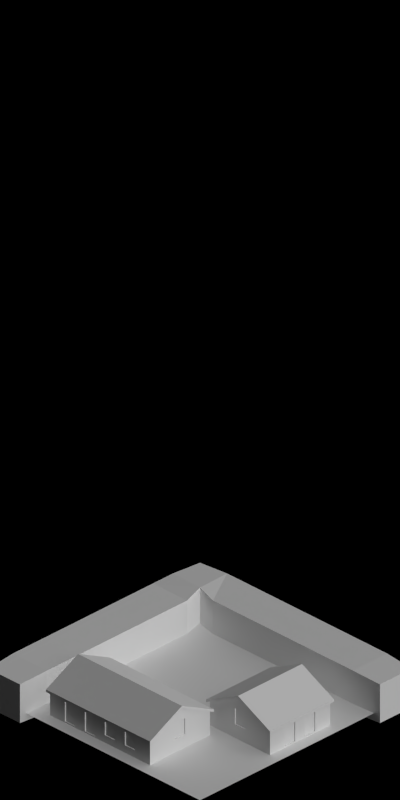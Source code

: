 # Source: 1497-1500.blend  (saved by Blender 2.63.0; exported with 4.5.12 LTS)
import bpy
from mathutils import Matrix  # noqa: F401  (used for matrix-valued properties, if any)

bpy.ops.wm.read_factory_settings(use_empty=True)
scene = bpy.context.scene
scene.name = 'Scene'

# ---- collections
col_collection_1 = bpy.data.collections.new('Collection 1'); scene.collection.children.link(col_collection_1)

# ---- materials (node trees are filled in below, after node groups)
mat_concrete_normalpaving = bpy.data.materials.new('Concrete_NormalPaving')
mat_brickwall_beige = bpy.data.materials.new('BrickWall_Beige')
mat_paint_white = bpy.data.materials.new('Paint_White')
mat_glass_opaque = bpy.data.materials.new('Glass_Opaque')
mat_shadeless_black = bpy.data.materials.new('Shadeless_Black')
mat_grass_temperate = bpy.data.materials.new('Grass_Temperate')
mat_roof_blackfelt = bpy.data.materials.new('Roof_BlackFelt')
mat_special_shadowonlybackground = bpy.data.materials.new('Special_ShadowOnlyBackground')
mat_volume_plantgreen = bpy.data.materials.new('Volume_PlantGreen')

# ---- material node trees

# ---- world
world_world = bpy.data.worlds.new('World'); scene.world = world_world
world_world.color = (0.0, 0.0, 0.0)
world_world.use_sun_shadow = False
world_world.sun_shadow_jitter_overblur = 0.0
world_world.cycles.sampling_method = 'MANUAL'
world_world.cycles.sample_map_resolution = 256
world_world.light_settings.ao_factor = 0.5

# ---- cameras
cam_camera = bpy.data.cameras.new('Camera')
cam_camera.type = 'ORTHO'
cam_camera.clip_start = 0.001
cam_camera.clip_end = 100.0
cam_camera.lens = 35.0
cam_camera.sensor_width = 32.0
cam_camera.sensor_height = 18.0
cam_camera.ortho_scale = 5.656
cam_camera.dof.focus_distance = 0.0
cam_camera.dof.aperture_fstop = 128.0

# ---- lights
light_lamp_004 = bpy.data.lights.new('Lamp.004', 'SUN')
light_lamp_004.transmission_factor = 0.0
light_lamp_004.cutoff_distance = 30.0
light_lamp_004.angle = 1.571
light_lamp_004.energy = 1.0
light_lamp_004.shadow_buffer_clip_start = 1.001
light_lamp_004.shadow_soft_size = 1.0
light_lamp_004.shadow_cascade_max_distance = 1000.0
light_lamp_004.cycles.use_multiple_importance_sampling = False
light_lamp_003 = bpy.data.lights.new('Lamp.003', 'SUN')
light_lamp_003.transmission_factor = 0.0
light_lamp_003.cutoff_distance = 30.0
light_lamp_003.use_shadow = False
light_lamp_003.angle = 1.571
light_lamp_003.energy = 1.0
light_lamp_003.shadow_buffer_clip_start = 1.001
light_lamp_003.shadow_soft_size = 1.0
light_lamp_003.shadow_cascade_max_distance = 1000.0
light_lamp_003.cycles.use_multiple_importance_sampling = False

# ---- meshes
me_plane_006 = bpy.data.meshes.new('Plane.006')
me_plane_006.from_pydata([(0.27, -0.17, 0.01), (-0.27, -0.17, 0.01), (0.27, 0.37, 0.01), (-0.27, 0.37, 0.01), (0.27, -0.17, -0.02), (-0.27, -0.17, -0.02), (0.27, 0.37, -0.02), (-0.27, 0.37, -0.02)], [], [(2, 0, 1, 3), (6, 7, 5, 4), (2, 3, 7, 6), (3, 1, 5, 7), (0, 2, 6, 4), (4, 5, 1, 0)])
me_plane_006.materials.append(mat_concrete_normalpaving)
me_plane_006.use_remesh_preserve_volume = False
me_plane_006.use_remesh_preserve_attributes = False
me_plane_006.use_mirror_vertex_groups = False
me_plane_006.update()
me_plane_002 = bpy.data.meshes.new('Plane.002')
me_plane_002.from_pydata([(0.2, -0.03, 0.0), (-1.51e-08, -0.03, 0.0), (0.2, -0.03, 0.2), (-1.51e-08, -0.03, 0.2), (0.024, -0.03, 0.0), (0.024, -0.03, 0.2), (0.024, 0.0, 0.2), (0.176, -1.49e-08, 0.2), (0.2, -1.49e-08, 0.0), (-1.51e-08, -1.49e-08, 0.0), (0.2, -1.49e-08, 0.2), (-1.51e-08, -1.49e-08, 0.2), (0.024, -1.49e-08, 0.0), (0.176, -1.49e-08, 0.0), (0.176, -0.03, 0.2), (0.176, -0.03, 0.0), (0.04, -1.49e-08, 0.0), (0.04, -0.03, 0.0), (0.04, -0.03, 0.2), (0.04, -1.49e-08, 0.2), (0.16, -0.03, 0.2), (0.16, -0.03, 0.0), (0.16, -1.49e-08, 0.0), (0.16, -1.49e-08, 0.2), (0.04, -0.03, 0.18), (0.04, -1.49e-08, 0.18), (0.16, -1.49e-08, 0.18), (0.16, -0.03, 0.18), (0.2, -0.03, 0.18), (-1.51e-08, -0.03, 0.18), (0.024, -0.03, 0.18), (0.2, -1.49e-08, 0.18), (-1.51e-08, -1.49e-08, 0.18), (0.176, -0.03, 0.18), (0.024, -1.49e-08, 0.18), (0.176, -1.49e-08, 0.18), (0.152, -1.49e-08, 0.17), (0.048, -1.49e-08, 0.01), (0.048, -1.49e-08, 0.17), (0.152, -1.49e-08, 0.01), (0.152, -0.01, 0.17), (0.048, -0.01, 0.17), (0.152, -0.01, 0.01), (0.048, -0.01, 0.01)], [], [(12, 4, 1, 9), (31, 28, 0, 8), (32, 29, 3, 11), (33, 28, 2, 14), (16, 17, 4, 12), (29, 30, 5, 3), (27, 33, 14, 20), (8, 0, 15, 13), (26, 35, 13, 22), (10, 7, 14, 2), (22, 21, 17, 16), (30, 24, 18, 5), (34, 25, 16, 12), (23, 19, 18, 20), (7, 23, 20, 14), (24, 27, 20, 18), (9, 1, 29, 32), (21, 15, 33, 27), (13, 15, 21, 22), (1, 4, 30, 29), (10, 2, 28, 31), (15, 0, 28, 33), (23, 7, 35, 26), (4, 17, 24, 30), (17, 21, 27, 24), (19, 23, 26, 25), (41, 40, 42, 43), (6, 11, 3, 5), (35, 31, 8, 13), (32, 34, 12, 9), (19, 6, 5, 18), (36, 38, 25, 26), (7, 10, 31, 35), (11, 6, 34, 32), (6, 19, 25, 34), (22, 16, 37, 39), (26, 22, 39, 36), (38, 37, 16, 25), (40, 41, 38, 36), (39, 37, 43, 42), (41, 43, 37, 38), (36, 39, 42, 40)])
me_plane_002.polygons.foreach_set('material_index', [0, 0, 0, 0, 0, 0, 0, 0, 0, 0, 1, 0, 0, 0, 0, 0, 0, 0, 0, 0, 0, 0, 0, 0, 1, 0, 1, 0, 0, 0, 0, 1, 0, 0, 0, 1, 1, 1, 1, 1, 1, 1])
me_plane_002.materials.append(mat_brickwall_beige)
me_plane_002.materials.append(mat_paint_white)
me_plane_002.use_remesh_preserve_volume = False
me_plane_002.use_remesh_preserve_attributes = False
me_plane_002.use_mirror_vertex_groups = False
me_plane_002.update()
me_plane_009 = bpy.data.meshes.new('Plane.009')
me_plane_009.from_pydata([(0.2, -0.03, 0.0), (-1.51e-08, -0.03, 0.0), (0.2, -0.03, 0.2), (-1.51e-08, -0.03, 0.2), (0.024, -0.03, 0.0), (0.024, -0.03, 0.2), (0.024, 0.0, 0.2), (0.176, -1.49e-08, 0.2), (0.2, -1.49e-08, 0.0), (-1.51e-08, -1.49e-08, 0.0), (0.2, -1.49e-08, 0.2), (-1.51e-08, -1.49e-08, 0.2), (0.024, -1.49e-08, 0.0), (0.176, -1.49e-08, 0.0), (0.176, -0.03, 0.2), (0.176, -0.03, 0.0), (0.04, -1.49e-08, 0.0), (0.04, -0.03, 0.0), (0.04, -0.03, 0.2), (0.04, -1.49e-08, 0.2), (0.16, -0.03, 0.2), (0.16, -0.03, 0.0), (0.16, -1.49e-08, 0.0), (0.16, -1.49e-08, 0.2), (0.04, -0.03, 0.18), (0.04, -1.49e-08, 0.18), (0.16, -1.49e-08, 0.18), (0.16, -0.03, 0.18), (0.2, -0.03, 0.18), (-1.51e-08, -0.03, 0.18), (0.024, -0.03, 0.18), (0.2, -1.49e-08, 0.18), (-1.51e-08, -1.49e-08, 0.18), (0.176, -0.03, 0.18), (0.024, -1.49e-08, 0.18), (0.176, -1.49e-08, 0.18), (0.152, -1.49e-08, 0.17), (0.048, -1.49e-08, 0.01), (0.048, -1.49e-08, 0.17), (0.152, -1.49e-08, 0.01), (0.152, -0.01, 0.17), (0.048, -0.01, 0.17), (0.152, -0.01, 0.01), (0.048, -0.01, 0.01)], [], [(12, 4, 1, 9), (31, 28, 0, 8), (32, 29, 3, 11), (33, 28, 2, 14), (16, 17, 4, 12), (29, 30, 5, 3), (27, 33, 14, 20), (8, 0, 15, 13), (26, 35, 13, 22), (10, 7, 14, 2), (22, 21, 17, 16), (30, 24, 18, 5), (34, 25, 16, 12), (23, 19, 18, 20), (7, 23, 20, 14), (24, 27, 20, 18), (9, 1, 29, 32), (21, 15, 33, 27), (13, 15, 21, 22), (1, 4, 30, 29), (10, 2, 28, 31), (15, 0, 28, 33), (23, 7, 35, 26), (4, 17, 24, 30), (17, 21, 27, 24), (19, 23, 26, 25), (41, 40, 42, 43), (6, 11, 3, 5), (35, 31, 8, 13), (32, 34, 12, 9), (19, 6, 5, 18), (36, 38, 25, 26), (7, 10, 31, 35), (11, 6, 34, 32), (6, 19, 25, 34), (22, 16, 37, 39), (26, 22, 39, 36), (38, 37, 16, 25), (40, 41, 38, 36), (39, 37, 43, 42), (41, 43, 37, 38), (36, 39, 42, 40)])
me_plane_009.polygons.foreach_set('material_index', [0, 0, 0, 0, 0, 0, 0, 0, 0, 0, 1, 0, 0, 0, 0, 0, 0, 0, 0, 0, 0, 0, 0, 0, 1, 0, 1, 0, 0, 0, 0, 1, 0, 0, 0, 1, 1, 1, 1, 1, 1, 1])
me_plane_009.materials.append(mat_brickwall_beige)
me_plane_009.materials.append(mat_paint_white)
me_plane_009.use_remesh_preserve_volume = False
me_plane_009.use_remesh_preserve_attributes = False
me_plane_009.use_mirror_vertex_groups = False
me_plane_009.update()
me_plane_016 = bpy.data.meshes.new('Plane.016')
me_plane_016.from_pydata([(9.921e-11, 2.235e-08, 0.0), (9.921e-11, 2.235e-08, 0.1999), (0.1, 7.451e-09, 0.0), (0.1, 0.0, 0.1999), (1.5e-08, 0.1, 0.0), (1.5e-08, 0.1, 0.25), (0.03, 0.03, 0.215), (0.1, 0.03, 0.0), (0.1, 0.03, 0.215), (3.824e-09, 0.03, 0.0), (3.824e-09, 0.03, 0.215), (0.03, 0.1, 0.25), (0.03, 0.1, 0.0), (0.03, 1.49e-08, 0.1999), (0.03, 2.235e-08, 0.0), (0.03, 0.03, 0.0)], [], [(13, 14, 2, 3), (10, 9, 0, 1), (15, 9, 4, 12), (3, 2, 7, 8), (5, 4, 9, 10), (14, 0, 9, 15), (1, 0, 14, 13), (5, 11, 12, 4), (2, 14, 15, 7), (8, 6, 13, 3), (11, 5, 10, 6), (8, 7, 15, 6), (6, 10, 1, 13), (11, 6, 15, 12)])
me_plane_016.materials.append(mat_brickwall_beige)
me_plane_016.use_remesh_preserve_volume = False
me_plane_016.use_remesh_preserve_attributes = False
me_plane_016.use_mirror_vertex_groups = False
me_plane_016.update()
me_plane_013 = bpy.data.meshes.new('Plane.013')
me_plane_013.from_pydata([(0.0, 0.0, 0.0), (1.355e-09, 1.023e-16, 0.1999), (0.1, 0.0, 0.0), (0.1, 7.55e-09, 0.1999), (0.0, -0.1, 0.0), (0.0, -0.1, 0.25), (0.03, -0.03, 0.215), (0.1, -0.03, 0.0), (0.1, -0.03, 0.215), (0.0, -0.03, 0.0), (0.0, -0.03, 0.215), (0.03, -0.1, 0.25), (0.03, -0.1, 0.0), (0.03, 2.265e-09, 0.1999), (0.03, 0.0, 0.0), (0.03, -0.03, 0.0)], [], [(13, 14, 2, 3), (10, 9, 0, 1), (15, 9, 4, 12), (3, 2, 7, 8), (5, 4, 9, 10), (14, 0, 9, 15), (1, 0, 14, 13), (5, 11, 12, 4), (2, 14, 15, 7), (8, 6, 13, 3), (11, 5, 10, 6), (8, 7, 15, 6), (6, 10, 1, 13), (11, 6, 15, 12)])
me_plane_013.materials.append(mat_brickwall_beige)
me_plane_013.use_remesh_preserve_volume = False
me_plane_013.use_remesh_preserve_attributes = False
me_plane_013.use_mirror_vertex_groups = False
me_plane_013.update()
me_plane_008 = bpy.data.meshes.new('Plane.008')
me_plane_008.from_pydata([(0.2, -0.03, 0.0), (2.98e-09, 0.0, 0.0), (2.98e-09, -0.03, 0.0), (0.2, -0.03, 0.2), (2.98e-09, 0.0, 0.2), (2.98e-09, -0.03, 0.2), (0.024, -0.03, 0.0), (0.024, -0.03, 0.2), (0.024, 0.0, 0.2), (0.176, 0.0, 0.2), (0.2, 0.0, 0.0), (0.2, 0.0, 0.2), (0.024, 0.0, 0.0), (0.176, 0.0, 0.0), (0.176, -0.03, 0.2), (0.176, -0.03, 0.0), (0.16, 0.0, 0.0), (0.16, -0.03, 0.0), (0.16, -0.03, 0.2), (0.16, 0.0, 0.2), (0.04, 0.0, 0.2), (0.04, -0.03, 0.2), (0.04, -0.03, 0.0), (0.04, 0.0, 0.0), (0.2, -0.03, 0.18), (0.2, 0.0, 0.18), (2.98e-09, -0.03, 0.18), (2.98e-09, 0.0, 0.18), (0.024, -0.03, 0.18), (0.024, 0.0, 0.18), (0.176, 0.0, 0.18), (0.176, -0.03, 0.18), (0.16, -0.03, 0.18), (0.16, 0.0, 0.18), (0.04, 0.0, 0.18), (0.04, -0.03, 0.18), (0.2, -0.03, 0.05), (2.98e-09, 0.0, 0.05), (0.024, 0.0, 0.05), (0.176, 0.0, 0.05), (0.16, 0.0, 0.05), (0.04, 0.0, 0.05), (0.2, 0.0, 0.05), (2.98e-09, -0.03, 0.05), (0.024, -0.03, 0.05), (0.176, -0.03, 0.05), (0.16, -0.03, 0.05), (0.04, -0.03, 0.05), (0.152, -4.098e-08, 0.17), (0.048, -4.098e-08, 0.17), (0.152, -4.098e-08, 0.06), (0.048, -4.098e-08, 0.06), (0.152, -0.01, 0.17), (0.048, -0.01, 0.17), (0.152, -0.01, 0.06), (0.048, -0.01, 0.06)], [], [(31, 24, 3, 14), (23, 22, 6, 12), (26, 28, 7, 5), (32, 31, 14, 18), (10, 0, 15, 13), (40, 39, 13, 16), (11, 9, 14, 3), (13, 15, 17, 16), (35, 32, 18, 21), (41, 40, 16, 23), (9, 19, 18, 14), (16, 17, 22, 23), (19, 20, 21, 18), (28, 35, 21, 7), (45, 36, 24, 31), (43, 44, 28, 26), (4, 8, 29, 27), (46, 45, 31, 32), (47, 46, 32, 35), (20, 19, 33, 34), (44, 47, 35, 28), (27, 29, 38, 37), (50, 48, 33, 40), (15, 0, 36, 45), (2, 6, 44, 43), (17, 15, 45, 46), (22, 17, 46, 47), (6, 22, 47, 44), (50, 51, 55, 54), (48, 49, 34, 33), (41, 34, 49, 51), (40, 41, 51, 50), (53, 52, 54, 55), (52, 53, 49, 48), (54, 52, 48, 50), (51, 49, 53, 55), (12, 6, 2, 1), (8, 4, 5, 7), (42, 36, 0, 10), (27, 26, 5, 4), (39, 42, 10, 13), (37, 38, 12, 1), (20, 8, 7, 21), (38, 41, 23, 12), (11, 3, 24, 25), (37, 43, 26, 27), (9, 11, 25, 30), (19, 9, 30, 33), (8, 20, 34, 29), (25, 24, 36, 42), (30, 25, 42, 39), (33, 30, 39, 40), (29, 34, 41, 38), (1, 2, 43, 37)])
me_plane_008.polygons.foreach_set('material_index', [0, 0, 0, 0, 0, 0, 0, 0, 0, 0, 0, 0, 0, 0, 0, 0, 0, 0, 1, 0, 0, 0, 1, 0, 0, 0, 0, 0, 1, 1, 1, 1, 2, 1, 1, 1, 0, 0, 0, 0, 0, 0, 0, 0, 0, 0, 0, 0, 0, 0, 0, 0, 0, 0])
me_plane_008.materials.append(mat_brickwall_beige)
me_plane_008.materials.append(mat_paint_white)
me_plane_008.materials.append(mat_glass_opaque)
me_plane_008.use_remesh_preserve_volume = False
me_plane_008.use_remesh_preserve_attributes = False
me_plane_008.use_mirror_vertex_groups = False
me_plane_008.update()
me_plane = bpy.data.meshes.new('Plane')
me_plane.from_pydata([(0.27, -0.57, 0.01), (-0.27, -0.57, 0.01), (0.27, 0.37, 0.01), (-0.27, 0.37, 0.01), (0.27, -0.57, -0.02), (-0.27, -0.57, -0.02), (0.27, 0.37, -0.02), (-0.27, 0.37, -0.02)], [], [(2, 0, 1, 3), (6, 7, 5, 4), (2, 3, 7, 6), (3, 1, 5, 7), (0, 2, 6, 4), (4, 5, 1, 0)])
me_plane.materials.append(mat_concrete_normalpaving)
me_plane.use_remesh_preserve_volume = False
me_plane.use_remesh_preserve_attributes = False
me_plane.use_mirror_vertex_groups = False
me_plane.update()
me_plane_015 = bpy.data.meshes.new('Plane.015')
me_plane_015.from_pydata([(1.0, -1.0, 0.0), (0.87, -1.0, 0.0), (0.87, 1.0, 0.0), (0.87, 0.87, 0.0), (-1.0, 1.0, 0.0), (-0.37, -0.57, 0.0), (1.0, -0.57, 0.0), (-1.0, -1.0, 0.0), (1.0, 1.0, 0.0), (0.17, -0.57, 0.0), (0.87, 0.33, 0.0), (0.17, 0.33, 0.0), (0.17, -1.0, 0.0), (0.17, 1.0, 0.0), (0.17, 0.87, 0.0), (-1.0, 0.33, 0.0), (-0.37, 0.33, 0.0), (1.0, 0.33, 0.0), (-1.0, 0.87, 0.0), (1.0, 0.87, 0.0), (-0.37, 0.87, 0.0), (-1.0, -0.57, 0.0), (-0.37, 1.0, 0.0), (-0.37, -1.0, 0.0), (0.33, 0.33, 0.0), (0.33, 0.87, 0.0), (0.33, 1.0, 0.0), (0.33, -1.0, 0.0), (0.33, -0.57, 0.0), (0.87, -0.57, 0.0), (0.87, 0.37, 0.0), (0.33, 0.37, 0.0), (1.0, 0.37, 0.0), (-0.37, 0.37, 0.0), (0.17, 0.37, 0.0), (-1.0, 0.37, 0.0)], [], [(20, 22, 4, 18), (14, 13, 22, 20), (33, 20, 18, 35), (34, 14, 20, 33), (29, 10, 24, 28), (25, 26, 13, 14), (31, 25, 14, 34), (5, 16, 15, 21), (9, 11, 16, 5), (28, 24, 11, 9), (32, 19, 3, 30), (1, 29, 28, 27), (12, 9, 5, 23), (3, 2, 26, 25), (30, 3, 25, 31), (6, 17, 10, 29), (23, 5, 21, 7), (19, 8, 2, 3), (0, 6, 29, 1), (27, 28, 9, 12), (24, 31, 34, 11), (10, 30, 31, 24), (11, 34, 33, 16), (16, 33, 35, 15), (17, 32, 30, 10)])
me_plane_015.polygons.foreach_set('material_index', [2, 2, 2, 1, 1, 2, 2, 2, 2, 2, 2, 2, 2, 2, 2, 0, 2, 2, 2, 2, 2, 1, 1, 2, 0])
me_plane_015.materials.append(mat_concrete_normalpaving)
me_plane_015.materials.append(mat_shadeless_black)
me_plane_015.materials.append(mat_grass_temperate)
me_plane_015.use_remesh_preserve_volume = False
me_plane_015.use_remesh_preserve_attributes = False
me_plane_015.use_mirror_vertex_groups = False
me_plane_015.update()
me_plane_005 = bpy.data.meshes.new('Plane.005')
me_plane_005.from_pydata([(0.4, -0.03, 0.0), (7.451e-09, 1.776e-15, 0.0), (7.451e-09, -0.03, 0.0), (0.4, -0.03, 0.25), (7.451e-09, 1.776e-15, 0.25), (7.451e-09, -0.03, 0.25), (0.124, -0.03, 0.0), (0.12, -0.03, 0.31), (0.12, 1.812e-08, 0.31), (0.28, 4.228e-08, 0.31), (0.4, 3.02e-08, 0.0), (0.4, 3.02e-08, 0.25), (0.124, 1.51e-08, 0.0), (0.276, 1.51e-08, 0.0), (0.28, -0.03, 0.31), (0.276, -0.03, 0.0), (0.26, 1.51e-08, 0.0), (0.26, -0.03, 0.0), (0.26, -0.03, 0.32), (0.26, 1.51e-08, 0.32), (0.14, 1.51e-08, 0.32), (0.14, -0.03, 0.32), (0.14, -0.03, 0.0), (0.14, 1.51e-08, 0.0), (0.4, -0.03, 0.18), (0.4, 3.02e-08, 0.18), (7.451e-09, -0.03, 0.18), (7.451e-09, 1.776e-15, 0.18), (0.124, -0.03, 0.25), (0.124, 1.51e-08, 0.25), (0.276, 1.51e-08, 0.25), (0.276, -0.03, 0.25), (0.26, -0.03, 0.25), (0.26, 1.51e-08, 0.25), (0.14, 1.51e-08, 0.25), (0.14, -0.03, 0.25), (0.4, -0.03, 0.1), (7.451e-09, 1.776e-15, 0.1), (0.124, 1.51e-08, 0.1), (0.276, 1.51e-08, 0.1), (0.26, 1.51e-08, 0.1), (0.14, 1.51e-08, 0.1), (0.4, 3.02e-08, 0.1), (7.451e-09, -0.03, 0.1), (0.124, -0.03, 0.1), (0.276, -0.03, 0.1), (0.26, -0.03, 0.1), (0.14, -0.03, 0.1), (0.252, -2.588e-08, 0.24), (0.148, -2.588e-08, 0.24), (0.252, -2.588e-08, 0.11), (0.148, -2.588e-08, 0.11), (0.252, -0.01, 0.24), (0.148, -0.01, 0.24), (0.252, -0.01, 0.11), (0.148, -0.01, 0.11), (0.2, 1.51e-08, 0.35), (0.2, -0.03, 0.0), (0.2, 1.51e-08, 0.0), (0.2, -0.03, 0.35), (0.2, -0.03, 0.25), (0.2, 1.51e-08, 0.25), (0.2, 1.51e-08, 0.1), (0.2, -0.03, 0.1), (0.2, -2.588e-08, 0.24), (0.2, -2.588e-08, 0.11), (0.2, -0.01, 0.24), (0.2, -0.01, 0.11)], [], [(31, 24, 3, 14), (23, 22, 6, 12), (26, 28, 7, 5), (32, 31, 14, 18), (10, 0, 15, 13), (40, 39, 13, 16), (11, 9, 14, 3), (13, 15, 17, 16), (60, 32, 18, 59), (62, 40, 16, 58), (9, 19, 18, 14), (58, 57, 22, 23), (56, 20, 21, 59), (28, 35, 21, 7), (45, 36, 24, 31), (43, 44, 28, 26), (4, 8, 29, 27), (46, 45, 31, 32), (63, 46, 32, 60), (56, 19, 33, 61), (44, 47, 35, 28), (27, 29, 38, 37), (50, 48, 33, 40), (15, 0, 36, 45), (2, 6, 44, 43), (17, 15, 45, 46), (57, 17, 46, 63), (6, 22, 47, 44), (65, 51, 55, 67), (64, 49, 34, 61), (41, 34, 49, 51), (62, 41, 51, 65), (66, 52, 54, 67), (66, 53, 49, 64), (54, 52, 48, 50), (51, 49, 53, 55), (12, 6, 2, 1), (8, 4, 5, 7), (42, 36, 0, 10), (27, 26, 5, 4), (39, 42, 10, 13), (37, 38, 12, 1), (20, 8, 7, 21), (38, 41, 23, 12), (11, 3, 24, 25), (37, 43, 26, 27), (9, 11, 25, 30), (19, 9, 30, 33), (8, 20, 34, 29), (25, 24, 36, 42), (30, 25, 42, 39), (33, 30, 39, 40), (29, 34, 41, 38), (1, 2, 43, 37), (35, 60, 59, 21), (41, 62, 58, 23), (16, 17, 57, 58), (19, 56, 59, 18), (47, 63, 60, 35), (20, 56, 61, 34), (22, 57, 63, 47), (50, 65, 67, 54), (48, 64, 61, 33), (40, 62, 65, 50), (53, 66, 67, 55), (52, 66, 64, 48)])
me_plane_005.polygons.foreach_set('material_index', [0, 0, 0, 0, 0, 0, 0, 0, 0, 0, 0, 0, 0, 0, 0, 0, 0, 0, 1, 0, 0, 0, 1, 0, 0, 0, 0, 0, 1, 1, 1, 1, 2, 1, 1, 1, 0, 0, 0, 0, 0, 0, 0, 0, 0, 0, 0, 0, 0, 0, 0, 0, 0, 0, 0, 0, 0, 0, 1, 0, 0, 1, 1, 1, 2, 1])
me_plane_005.materials.append(mat_brickwall_beige)
me_plane_005.materials.append(mat_paint_white)
me_plane_005.materials.append(mat_glass_opaque)
me_plane_005.use_remesh_preserve_volume = False
me_plane_005.use_remesh_preserve_attributes = False
me_plane_005.use_mirror_vertex_groups = False
me_plane_005.update()
me_plane_014 = bpy.data.meshes.new('Plane.014')
me_plane_014.from_pydata([(-0.22, -1.661e-08, 0.35), (0.42, 2.944e-08, 0.35), (-0.22, 0.32, 0.1899), (0.42, 0.32, 0.1899), (-0.22, -0.32, 0.1899), (0.42, -0.32, 0.1899), (-0.22, -1.661e-08, 0.37), (0.42, 2.944e-08, 0.37), (-0.22, 0.32, 0.2099), (0.42, 0.32, 0.2099), (-0.22, -0.32, 0.2099), (0.42, -0.32, 0.2099)], [], [(2, 3, 1, 0), (0, 1, 5, 4), (8, 6, 7, 9), (6, 10, 11, 7), (0, 4, 10, 6), (1, 3, 9, 7), (7, 11, 5, 1), (3, 2, 8, 9), (6, 8, 2, 0), (11, 10, 4, 5)])
me_plane_014.materials.append(mat_roof_blackfelt)
me_plane_014.use_remesh_preserve_volume = False
me_plane_014.use_remesh_preserve_attributes = False
me_plane_014.use_mirror_vertex_groups = False
me_plane_014.update()
me_plane_004 = bpy.data.meshes.new('Plane.004')
me_plane_004.from_pydata([(1.0, -1.0, 0.0), (-1.0, -1.0, 0.0), (1.0, 1.0, 0.0), (-1.0, 1.0, 0.0)], [], [(2, 3, 1, 0)])
me_plane_004.materials.append(mat_special_shadowonlybackground)
me_plane_004.use_remesh_preserve_volume = False
me_plane_004.use_remesh_preserve_attributes = False
me_plane_004.use_mirror_vertex_groups = False
me_plane_004.update()
me_plane_021 = bpy.data.meshes.new('Plane.021')
me_plane_021.from_pydata([(-0.62, -4.681e-08, 0.35), (0.42, 2.944e-08, 0.35), (-0.62, 0.32, 0.1899), (0.42, 0.32, 0.1899), (-0.62, -0.32, 0.1899), (0.42, -0.32, 0.1899), (-0.62, -4.681e-08, 0.37), (0.42, 2.944e-08, 0.37), (-0.62, 0.32, 0.2099), (0.42, 0.32, 0.2099), (-0.62, -0.32, 0.2099), (0.42, -0.32, 0.2099)], [], [(2, 3, 1, 0), (0, 1, 5, 4), (8, 6, 7, 9), (6, 10, 11, 7), (0, 4, 10, 6), (1, 3, 9, 7), (7, 11, 5, 1), (3, 2, 8, 9), (6, 8, 2, 0), (11, 10, 4, 5)])
me_plane_021.materials.append(mat_roof_blackfelt)
me_plane_021.use_remesh_preserve_volume = False
me_plane_021.use_remesh_preserve_attributes = False
me_plane_021.use_mirror_vertex_groups = False
me_plane_021.update()
me_cube = bpy.data.meshes.new('Cube')
me_cube.from_pydata([(-1.0, -1.0, -0.9), (-1.0, -0.8, -0.9), (-0.8, -0.8, -0.9), (-0.8, -1.0, -0.9), (-1.0, -1.0, -0.7), (-1.0, -0.8, -0.7), (-0.8, -0.8, -0.7), (-0.8, -1.0, -0.7), (-1.0, 1.0, -0.9), (-0.8, 1.0, -0.9), (-1.0, 1.0, -0.7), (-0.8, 1.0, -0.7), (-0.8, -0.6, -0.7), (-0.8, -0.4, -0.7), (-0.8, -0.2, -0.7), (-0.8, 0.0, -0.7), (-0.8, 0.2, -0.7), (-0.8, 0.4, -0.7), (-0.8, 0.6, -0.7), (-0.8, 0.8, -0.7), (-1.0, 0.8, -0.7), (-1.0, 0.6, -0.7), (-1.0, 0.4, -0.7), (-1.0, 0.2, -0.7), (-1.0, -1.49e-08, -0.7), (-1.0, -0.2, -0.7), (-1.0, -0.4, -0.7), (-1.0, -0.6, -0.7), (-1.0, 0.8, -0.9), (-1.0, 0.6, -0.9), (-1.0, 0.4, -0.9), (-1.0, 0.2, -0.9), (-1.0, -1.49e-08, -0.9), (-1.0, -0.2, -0.9), (-1.0, -0.4, -0.9), (-1.0, -0.6, -0.9), (-0.8, -0.6, -0.9), (-0.8, -0.4, -0.9), (-0.8, -0.2, -0.9), (-0.8, 0.0, -0.9), (-0.8, 0.2, -0.9), (-0.8, 0.4, -0.9), (-0.8, 0.6, -0.9), (-0.8, 0.8, -0.9), (-0.6, -1.0, -0.7), (-0.4, -1.0, -0.7), (-0.2, -1.0, -0.7), (0.0, -1.0, -0.7), (0.2, -1.0, -0.7), (0.4, -1.0, -0.7), (0.6, -1.0, -0.7), (0.6, -0.8, -0.7), (0.4, -0.8, -0.7), (0.2, -0.8, -0.7), (-1.49e-08, -0.8, -0.7), (-0.2, -0.8, -0.7), (-0.4, -0.8, -0.7), (-0.6, -0.8, -0.7), (-0.6, -1.0, -0.9), (-0.4, -1.0, -0.9), (-0.2, -1.0, -0.9), (0.0, -1.0, -0.9), (0.2, -1.0, -0.9), (0.4, -1.0, -0.9), (0.6, -1.0, -0.9), (0.6, -0.8, -0.9), (0.4, -0.8, -0.9), (0.2, -0.8, -0.9), (-1.49e-08, -0.8, -0.9), (-0.2, -0.8, -0.9), (-0.4, -0.8, -0.9), (-0.6, -0.8, -0.9), (1.0, -1.0, -0.7), (1.0, -0.8, -0.7), (1.0, -1.0, -0.9), (1.0, -0.8, -0.9), (0.8, -0.8, -0.9), (0.8, -1.0, -0.9), (0.8, -0.8, -0.7), (0.8, -1.0, -0.7)], [], [(4, 5, 1, 0), (20, 19, 11, 10), (7, 4, 0, 3), (0, 1, 2, 3), (7, 6, 5, 4), (10, 11, 9, 8), (27, 35, 1, 5), (43, 28, 8, 9), (57, 71, 2, 6), (5, 6, 12, 27), (27, 12, 13, 26), (26, 13, 14, 25), (25, 14, 15, 24), (24, 15, 16, 23), (23, 16, 17, 22), (22, 17, 18, 21), (21, 18, 19, 20), (10, 8, 28, 20), (20, 28, 29, 21), (21, 29, 30, 22), (22, 30, 31, 23), (23, 31, 32, 24), (24, 32, 33, 25), (25, 33, 34, 26), (26, 34, 35, 27), (6, 2, 36, 12), (12, 36, 37, 13), (13, 37, 38, 14), (14, 38, 39, 15), (15, 39, 40, 16), (16, 40, 41, 17), (17, 41, 42, 18), (18, 42, 43, 19), (2, 1, 35, 36), (36, 35, 34, 37), (37, 34, 33, 38), (38, 33, 32, 39), (39, 32, 31, 40), (40, 31, 30, 41), (41, 30, 29, 42), (42, 29, 28, 43), (6, 7, 44, 57), (57, 44, 45, 56), (56, 45, 46, 55), (55, 46, 47, 54), (54, 47, 48, 53), (53, 48, 49, 52), (52, 49, 50, 51), (7, 3, 58, 44), (44, 58, 59, 45), (45, 59, 60, 46), (46, 60, 61, 47), (47, 61, 62, 48), (48, 62, 63, 49), (49, 63, 64, 50), (51, 65, 66, 52), (52, 66, 67, 53), (53, 67, 68, 54), (54, 68, 69, 55), (55, 69, 70, 56), (56, 70, 71, 57), (3, 2, 71, 58), (58, 71, 70, 59), (59, 70, 69, 60), (60, 69, 68, 61), (61, 68, 67, 62), (62, 67, 66, 63), (63, 66, 65, 64), (76, 78, 73, 75), (75, 74, 77, 76), (72, 73, 78, 79), (72, 74, 75, 73), (77, 79, 50, 64), (76, 77, 64, 65), (65, 51, 78, 76), (74, 72, 79, 77), (11, 19, 43, 9), (79, 78, 51, 50)])
me_cube.materials.append(mat_volume_plantgreen)
me_cube.use_remesh_preserve_volume = False
me_cube.use_remesh_preserve_attributes = False
me_cube.use_mirror_vertex_groups = False
me_cube.update()

# ---- objects
ob_plane_1610 = bpy.data.objects.new('Plane.1610', me_plane_006)
ob_plane_1609 = bpy.data.objects.new('Plane.1609', me_plane_002)
ob_plane_1608 = bpy.data.objects.new('Plane.1608', me_plane_009)
ob_plane_1607 = bpy.data.objects.new('Plane.1607', me_plane_009)
ob_plane_1606 = bpy.data.objects.new('Plane.1606', me_plane_016)
ob_plane_1605 = bpy.data.objects.new('Plane.1605', me_plane_016)
ob_plane_1604 = bpy.data.objects.new('Plane.1604', me_plane_013)
ob_plane_1603 = bpy.data.objects.new('Plane.1603', me_plane_013)
ob_plane_061 = bpy.data.objects.new('Plane.061', me_plane_002)
ob_plane_060 = bpy.data.objects.new('Plane.060', me_plane_008)
ob_plane_058 = bpy.data.objects.new('Plane.058', me_plane)
ob_plane_056 = bpy.data.objects.new('Plane.056', me_plane_008)
ob_plane_055 = bpy.data.objects.new('Plane.055', me_plane_009)
ob_plane_053 = bpy.data.objects.new('Plane.053', me_plane_013)
ob_plane_052 = bpy.data.objects.new('Plane.052', me_plane_013)
ob_plane_051 = bpy.data.objects.new('Plane.051', me_plane_016)
ob_plane_050 = bpy.data.objects.new('Plane.050', me_plane_016)
ob_plane_049 = bpy.data.objects.new('Plane.049', me_plane_009)
ob_plane_033 = bpy.data.objects.new('Plane.033', me_plane_008)
ob_plane_000 = bpy.data.objects.new('Plane.000', me_plane_015)
ob_plane_016 = bpy.data.objects.new('Plane.016', me_plane_015)
ob_plane_048 = bpy.data.objects.new('Plane.048', me_plane_015)
ob_plane_047 = bpy.data.objects.new('Plane.047', me_plane_008)
ob_plane_046 = bpy.data.objects.new('Plane.046', me_plane_008)
ob_plane_045 = bpy.data.objects.new('Plane.045', me_plane_008)
ob_plane_044 = bpy.data.objects.new('Plane.044', me_plane_009)
ob_plane_043 = bpy.data.objects.new('Plane.043', me_plane_016)
ob_plane_042 = bpy.data.objects.new('Plane.042', me_plane_016)
ob_plane_041 = bpy.data.objects.new('Plane.041', me_plane_013)
ob_plane_040 = bpy.data.objects.new('Plane.040', me_plane_013)
ob_plane_039 = bpy.data.objects.new('Plane.039', me_plane_005)
ob_plane_038 = bpy.data.objects.new('Plane.038', me_plane_009)
ob_plane_037 = bpy.data.objects.new('Plane.037', me_plane_008)
ob_plane_036 = bpy.data.objects.new('Plane.036', me_plane_005)
ob_plane_035 = bpy.data.objects.new('Plane.035', me_plane)
ob_plane_028 = bpy.data.objects.new('Plane.028', me_plane_002)
ob_plane_021 = bpy.data.objects.new('Plane.021', me_plane_008)
ob_plane_019 = bpy.data.objects.new('Plane.019', me_plane_002)
ob_plane_015 = bpy.data.objects.new('Plane.015', me_plane_005)
ob_plane_010 = bpy.data.objects.new('Plane.010', me_plane_005)
ob_plane_009 = bpy.data.objects.new('Plane.009', me_plane_013)
ob_plane_008 = bpy.data.objects.new('Plane.008', me_plane_013)
ob_plane_007 = bpy.data.objects.new('Plane.007', me_plane_016)
ob_plane_006 = bpy.data.objects.new('Plane.006', me_plane_016)
ob_plane_005 = bpy.data.objects.new('Plane.005', me_plane_009)
ob_plane_004 = bpy.data.objects.new('Plane.004', me_plane_009)
ob_plane_003 = bpy.data.objects.new('Plane.003', me_plane_002)
ob_plane_002 = bpy.data.objects.new('Plane.002', me_plane_006)
ob_plane_032 = bpy.data.objects.new('Plane.032', me_plane_014)
ob_plane_024 = bpy.data.objects.new('Plane.024', me_plane_006)
ob_plane_023 = bpy.data.objects.new('Plane.023', me_plane_002)
ob_plane_014 = bpy.data.objects.new('Plane.014', me_plane_009)
ob_plane_031 = bpy.data.objects.new('Plane.031', me_plane_009)
ob_plane_030 = bpy.data.objects.new('Plane.030', me_plane_016)
ob_plane_029 = bpy.data.objects.new('Plane.029', me_plane_016)
ob_plane_027 = bpy.data.objects.new('Plane.027', me_plane_013)
ob_plane_026 = bpy.data.objects.new('Plane.026', me_plane_013)
ob_plane_025 = bpy.data.objects.new('Plane.025', me_plane_005)
ob_plane_022 = bpy.data.objects.new('Plane.022', me_plane_005)
ob_plane_018 = bpy.data.objects.new('Plane.018', me_plane_002)
ob_plane_012 = bpy.data.objects.new('Plane.012', me_plane_008)
ob_plane_013 = bpy.data.objects.new('Plane.013', me_plane_002)
ob_plane_017 = bpy.data.objects.new('Plane.017', me_plane_004)
ob_plane_011 = bpy.data.objects.new('Plane.011', me_plane_021)
ob_plane_1602 = bpy.data.objects.new('Plane.1602', me_plane)
ob_plane_1572 = bpy.data.objects.new('Plane.1572', me_plane_005)
ob_plane_1571 = bpy.data.objects.new('Plane.1571', me_plane_008)
ob_plane_1570 = bpy.data.objects.new('Plane.1570', me_plane_009)
ob_plane_1568 = bpy.data.objects.new('Plane.1568', me_plane_005)
ob_plane_1562 = bpy.data.objects.new('Plane.1562', me_plane_013)
ob_plane_1561 = bpy.data.objects.new('Plane.1561', me_plane_013)
ob_plane_1560 = bpy.data.objects.new('Plane.1560', me_plane_016)
ob_plane_1559 = bpy.data.objects.new('Plane.1559', me_plane_016)
ob_plane_1552 = bpy.data.objects.new('Plane.1552', me_plane_009)
ob_plane_1551 = bpy.data.objects.new('Plane.1551', me_plane_008)
ob_plane_1548 = bpy.data.objects.new('Plane.1548', me_plane_008)
ob_plane_1547 = bpy.data.objects.new('Plane.1547', me_plane_008)
ob_rotationcontrol_001 = bpy.data.objects.new('RotationControl.001', None)
ob_cameratarget = bpy.data.objects.new('CameraTarget', None)
ob_camera = bpy.data.objects.new('Camera', cam_camera)
ob_lamp_001 = bpy.data.objects.new('Lamp.001', light_lamp_004)
ob_lamp = bpy.data.objects.new('Lamp', light_lamp_003)
ob_cube = bpy.data.objects.new('Cube', me_cube)

# ---- transforms, parenting, visibility, modifiers, constraints
ob_plane_1610.location = (1.907e-06, 0.6, 0.0)
ob_plane_1610.rotation_euler = (0.0, 0.0, 1.571)
ob_plane_1610.lineart.crease_threshold = 0.0
ob_plane_1609.location = (-0.1, 0.3, 0.0)
ob_plane_1609.rotation_euler = (0.0, 0.0, 3.142)
ob_plane_1609.lineart.crease_threshold = 0.0
ob_plane_1608.location = (0.1, 0.3, 0.0)
ob_plane_1608.rotation_euler = (0.0, 0.0, 3.142)
ob_plane_1608.lineart.crease_threshold = 0.0
ob_plane_1607.location = (-0.3, 0.9, 0.0)
ob_plane_1607.rotation_euler = (0.0, 0.0, 6.283)
ob_plane_1607.lineart.crease_threshold = 0.0
ob_plane_1606.location = (0.2, 0.9, -4.47e-08)
ob_plane_1606.rotation_euler = (0.0, 0.0, 3.142)
ob_plane_1606.lineart.crease_threshold = 0.0
ob_plane_1605.location = (-0.4, 0.3, -4.47e-08)
ob_plane_1605.rotation_euler = (0.0, 0.0, 1.192e-07)
ob_plane_1605.lineart.crease_threshold = 0.0
ob_plane_1604.location = (-0.4, 0.9, -4.47e-08)
ob_plane_1604.rotation_euler = (0.0, 0.0, 1.192e-07)
ob_plane_1604.lineart.crease_threshold = 0.0
ob_plane_1603.location = (0.2, 0.3, -4.47e-08)
ob_plane_1603.rotation_euler = (0.0, 0.0, 3.142)
ob_plane_1603.lineart.crease_threshold = 0.0
ob_plane_061.location = (-0.1, 0.9, 0.0)
ob_plane_061.rotation_euler = (0.0, 0.0, 6.283)
ob_plane_061.lineart.crease_threshold = 0.0
ob_plane_060.location = (0.3, -0.5, 2.98e-08)
ob_plane_060.rotation_euler = (0.0, 0.0, 1.571)
ob_plane_060.lineart.crease_threshold = 0.0
ob_plane_058.location = (0.6, 0.0, 0.0)
ob_plane_058.lineart.crease_threshold = 0.0
ob_plane_056.location = (0.3, -0.3, 2.98e-08)
ob_plane_056.rotation_euler = (0.0, 0.0, 1.571)
ob_plane_056.lineart.crease_threshold = 0.0
ob_plane_055.location = (0.3, -0.1, 0.0)
ob_plane_055.rotation_euler = (0.0, 0.0, 1.571)
ob_plane_055.lineart.crease_threshold = 0.0
ob_plane_053.location = (0.3, -0.6, -4.47e-08)
ob_plane_053.rotation_euler = (0.0, 0.0, 1.571)
ob_plane_053.lineart.crease_threshold = 0.0
ob_plane_052.location = (0.9, 0.4, -4.47e-08)
ob_plane_052.rotation_euler = (0.0, 0.0, -1.571)
ob_plane_052.lineart.crease_threshold = 0.0
ob_plane_051.location = (0.3, 0.4, -4.47e-08)
ob_plane_051.rotation_euler = (0.0, 0.0, -1.571)
ob_plane_051.lineart.crease_threshold = 0.0
ob_plane_050.location = (0.9, -0.6, -4.47e-08)
ob_plane_050.rotation_euler = (0.0, 0.0, 1.571)
ob_plane_050.lineart.crease_threshold = 0.0
ob_plane_049.location = (0.9, -0.1, 0.0)
ob_plane_049.rotation_euler = (0.0, 0.0, 4.712)
ob_plane_049.lineart.crease_threshold = 0.0
ob_plane_033.location = (0.3, 0.1, 2.98e-08)
ob_plane_033.rotation_euler = (0.0, 0.0, 1.571)
ob_plane_033.lineart.crease_threshold = 0.0
ob_plane_000.location = (0.0, 0.0, 0.0)
ob_plane_000.lineart.crease_threshold = 0.0
ob_plane_016.location = (-5.0, 0.0, 0.0)
ob_plane_016.lineart.crease_threshold = 0.0
ob_plane_048.location = (-10.0, 0.0, 0.0)
ob_plane_048.lineart.crease_threshold = 0.0
ob_plane_047.location = (-4.1, 0.1, 2.98e-08)
ob_plane_047.rotation_euler = (0.0, 0.0, 4.712)
ob_plane_047.lineart.crease_threshold = 0.0
ob_plane_046.location = (-4.7, 0.1, 2.98e-08)
ob_plane_046.rotation_euler = (0.0, 0.0, 1.571)
ob_plane_046.lineart.crease_threshold = 0.0
ob_plane_045.location = (-4.1, 0.3, 2.98e-08)
ob_plane_045.rotation_euler = (0.0, 0.0, 4.712)
ob_plane_045.lineart.crease_threshold = 0.0
ob_plane_044.location = (-4.1, -0.1, 0.0)
ob_plane_044.rotation_euler = (0.0, 0.0, 4.712)
ob_plane_044.lineart.crease_threshold = 0.0
ob_plane_043.location = (-4.1, -0.6, -4.47e-08)
ob_plane_043.rotation_euler = (0.0, 0.0, 1.571)
ob_plane_043.lineart.crease_threshold = 0.0
ob_plane_042.location = (-4.7, 0.4, -4.47e-08)
ob_plane_042.rotation_euler = (0.0, 0.0, -1.571)
ob_plane_042.lineart.crease_threshold = 0.0
ob_plane_041.location = (-4.1, 0.4, -4.47e-08)
ob_plane_041.rotation_euler = (0.0, 0.0, -1.571)
ob_plane_041.lineart.crease_threshold = 0.0
ob_plane_040.location = (-4.7, -0.6, -4.47e-08)
ob_plane_040.rotation_euler = (0.0, 0.0, 1.571)
ob_plane_040.lineart.crease_threshold = 0.0
ob_plane_039.location = (-4.2, -0.6, -1.49e-08)
ob_plane_039.rotation_euler = (0.0, 0.0, 3.142)
ob_plane_039.lineart.crease_threshold = 0.0
ob_plane_038.location = (-4.7, -0.1, 0.0)
ob_plane_038.rotation_euler = (0.0, 0.0, 1.571)
ob_plane_038.lineart.crease_threshold = 0.0
ob_plane_037.location = (-4.7, -0.3, 2.98e-08)
ob_plane_037.rotation_euler = (0.0, 0.0, 1.571)
ob_plane_037.lineart.crease_threshold = 0.0
ob_plane_036.location = (-4.6, 0.4, -1.49e-08)
ob_plane_036.lineart.crease_threshold = 0.0
ob_plane_035.location = (-4.4, 0.0, 0.0)
ob_plane_035.lineart.crease_threshold = 0.0
ob_plane_028.location = (-4.1, -0.3, 0.0)
ob_plane_028.rotation_euler = (0.0, 0.0, 4.712)
ob_plane_028.lineart.crease_threshold = 0.0
ob_plane_021.location = (-4.7, -0.5, 2.98e-08)
ob_plane_021.rotation_euler = (0.0, 0.0, 1.571)
ob_plane_021.lineart.crease_threshold = 0.0
ob_plane_019.location = (-5.1, 0.9, 0.0)
ob_plane_019.rotation_euler = (0.0, 0.0, 6.283)
ob_plane_019.lineart.crease_threshold = 0.0
ob_plane_015.location = (-5.4, 0.4, -1.49e-08)
ob_plane_015.rotation_euler = (0.0, 0.0, 1.571)
ob_plane_015.lineart.crease_threshold = 0.0
ob_plane_010.location = (-4.8, 0.8, -1.49e-08)
ob_plane_010.rotation_euler = (0.0, 0.0, 4.712)
ob_plane_010.lineart.crease_threshold = 0.0
ob_plane_009.location = (-4.8, 0.3, -4.47e-08)
ob_plane_009.rotation_euler = (0.0, 0.0, 3.142)
ob_plane_009.lineart.crease_threshold = 0.0
ob_plane_008.location = (-5.4, 0.9, -4.47e-08)
ob_plane_008.rotation_euler = (0.0, 0.0, 1.192e-07)
ob_plane_008.lineart.crease_threshold = 0.0
ob_plane_007.location = (-5.4, 0.3, -4.47e-08)
ob_plane_007.rotation_euler = (0.0, 0.0, 1.192e-07)
ob_plane_007.lineart.crease_threshold = 0.0
ob_plane_006.location = (-4.8, 0.9, -4.47e-08)
ob_plane_006.rotation_euler = (0.0, 0.0, 3.142)
ob_plane_006.lineart.crease_threshold = 0.0
ob_plane_005.location = (-5.3, 0.9, 0.0)
ob_plane_005.rotation_euler = (0.0, 0.0, 6.283)
ob_plane_005.lineart.crease_threshold = 0.0
ob_plane_004.location = (-4.9, 0.3, 0.0)
ob_plane_004.rotation_euler = (0.0, 0.0, 3.142)
ob_plane_004.lineart.crease_threshold = 0.0
ob_plane_003.location = (-5.1, 0.3, 0.0)
ob_plane_003.rotation_euler = (0.0, 0.0, 3.142)
ob_plane_003.lineart.crease_threshold = 0.0
ob_plane_002.location = (-5.0, 0.6, 0.0)
ob_plane_002.rotation_euler = (0.0, 0.0, 1.571)
ob_plane_002.lineart.crease_threshold = 0.0
ob_plane_032.location = (-15.0, 0.6, -4.47e-08)
ob_plane_032.rotation_euler = (0.0, 0.0, 3.142)
ob_plane_032.lineart.crease_threshold = 0.0
ob_plane_024.location = (-15.0, 0.6, 0.0)
ob_plane_024.rotation_euler = (0.0, 0.0, 1.571)
ob_plane_024.lineart.crease_threshold = 0.0
ob_plane_023.location = (-15.1, 0.3, 0.0)
ob_plane_023.rotation_euler = (0.0, 0.0, 3.142)
ob_plane_023.lineart.crease_threshold = 0.0
ob_plane_014.location = (-14.9, 0.3, 0.0)
ob_plane_014.rotation_euler = (0.0, 0.0, 3.142)
ob_plane_014.lineart.crease_threshold = 0.0
ob_plane_031.location = (-15.3, 0.9, 0.0)
ob_plane_031.rotation_euler = (0.0, 0.0, 6.283)
ob_plane_031.lineart.crease_threshold = 0.0
ob_plane_030.location = (-14.8, 0.9, -4.47e-08)
ob_plane_030.rotation_euler = (0.0, 0.0, 3.142)
ob_plane_030.lineart.crease_threshold = 0.0
ob_plane_029.location = (-15.4, 0.3, -4.47e-08)
ob_plane_029.rotation_euler = (0.0, 0.0, 1.192e-07)
ob_plane_029.lineart.crease_threshold = 0.0
ob_plane_027.location = (-15.4, 0.9, -4.47e-08)
ob_plane_027.rotation_euler = (0.0, 0.0, 1.192e-07)
ob_plane_027.lineart.crease_threshold = 0.0
ob_plane_026.location = (-14.8, 0.3, -4.47e-08)
ob_plane_026.rotation_euler = (0.0, 0.0, 3.142)
ob_plane_026.lineart.crease_threshold = 0.0
ob_plane_025.location = (-14.8, 0.8, -1.49e-08)
ob_plane_025.rotation_euler = (0.0, 0.0, 4.712)
ob_plane_025.lineart.crease_threshold = 0.0
ob_plane_022.location = (-15.4, 0.4, -1.49e-08)
ob_plane_022.rotation_euler = (0.0, 0.0, 1.571)
ob_plane_022.lineart.crease_threshold = 0.0
ob_plane_018.location = (-15.1, 0.9, 0.0)
ob_plane_018.rotation_euler = (0.0, 0.0, 6.283)
ob_plane_018.lineart.crease_threshold = 0.0
ob_plane_012.location = (-14.7, -0.5, 2.98e-08)
ob_plane_012.rotation_euler = (0.0, 0.0, 1.571)
ob_plane_012.lineart.crease_threshold = 0.0
ob_plane_013.location = (-14.1, -0.3, 0.0)
ob_plane_013.rotation_euler = (0.0, 0.0, 4.712)
ob_plane_013.lineart.crease_threshold = 0.0
ob_plane_017.location = (-15.0, 0.0, 0.0)
ob_plane_017.lineart.crease_threshold = 0.0
ob_plane_011.location = (-14.4, -2.98e-08, -4.47e-08)
ob_plane_011.rotation_euler = (0.0, 0.0, 1.571)
ob_plane_011.lineart.crease_threshold = 0.0
ob_plane_1602.location = (-14.4, 0.0, 0.0)
ob_plane_1602.lineart.crease_threshold = 0.0
ob_plane_1572.location = (-14.6, 0.4, -1.49e-08)
ob_plane_1572.lineart.crease_threshold = 0.0
ob_plane_1571.location = (-14.7, -0.3, 2.98e-08)
ob_plane_1571.rotation_euler = (0.0, 0.0, 1.571)
ob_plane_1571.lineart.crease_threshold = 0.0
ob_plane_1570.location = (-14.7, -0.1, 0.0)
ob_plane_1570.rotation_euler = (0.0, 0.0, 1.571)
ob_plane_1570.lineart.crease_threshold = 0.0
ob_plane_1568.location = (-14.2, -0.6, -1.49e-08)
ob_plane_1568.rotation_euler = (0.0, 0.0, 3.142)
ob_plane_1568.lineart.crease_threshold = 0.0
ob_plane_1562.location = (-14.7, -0.6, -4.47e-08)
ob_plane_1562.rotation_euler = (0.0, 0.0, 1.571)
ob_plane_1562.lineart.crease_threshold = 0.0
ob_plane_1561.location = (-14.1, 0.4, -4.47e-08)
ob_plane_1561.rotation_euler = (0.0, 0.0, -1.571)
ob_plane_1561.lineart.crease_threshold = 0.0
ob_plane_1560.location = (-14.7, 0.4, -4.47e-08)
ob_plane_1560.rotation_euler = (0.0, 0.0, -1.571)
ob_plane_1560.lineart.crease_threshold = 0.0
ob_plane_1559.location = (-14.1, -0.6, -4.47e-08)
ob_plane_1559.rotation_euler = (0.0, 0.0, 1.571)
ob_plane_1559.lineart.crease_threshold = 0.0
ob_plane_1552.location = (-14.1, -0.1, 0.0)
ob_plane_1552.rotation_euler = (0.0, 0.0, 4.712)
ob_plane_1552.lineart.crease_threshold = 0.0
ob_plane_1551.location = (-14.1, 0.3, 2.98e-08)
ob_plane_1551.rotation_euler = (0.0, 0.0, 4.712)
ob_plane_1551.lineart.crease_threshold = 0.0
ob_plane_1548.location = (-14.7, 0.1, 2.98e-08)
ob_plane_1548.rotation_euler = (0.0, 0.0, 1.571)
ob_plane_1548.lineart.crease_threshold = 0.0
ob_plane_1547.location = (-14.1, 0.1, 2.98e-08)
ob_plane_1547.rotation_euler = (0.0, 0.0, 4.712)
ob_plane_1547.lineart.crease_threshold = 0.0
ob_rotationcontrol_001.location = (-15.0, 0.0, 0.0)
ob_rotationcontrol_001.empty_image_offset = (0.0, 0.0)
ob_rotationcontrol_001.lineart.crease_threshold = 0.0
ob_cameratarget.parent = ob_rotationcontrol_001
ob_cameratarget.location = (0.0, 0.0, 2.451)
ob_cameratarget.empty_image_offset = (0.0, 0.0)
ob_cameratarget.lineart.crease_threshold = 0.0
ob_camera.parent = ob_cameratarget
ob_camera.location = (4.0, 4.0, 3.268)
ob_camera.rotation_euler = (1.109, 0.01082, 0.8149)
ob_camera.lock_rotations_4d = False
ob_camera.empty_display_type = 'ARROWS'
ob_camera.color = (0.0, 0.0, 0.0, 0.0)
ob_camera.display_type = 'WIRE'
ob_camera.lineart.crease_threshold = 0.0
_c = ob_camera.constraints.new('TRACK_TO'); _c.name = 'TrackTo'
_c.target = ob_cameratarget
ob_lamp_001.parent = ob_rotationcontrol_001
ob_lamp_001.location = (-1.0, 2.0, 2.0)
ob_lamp_001.lock_rotations_4d = False
ob_lamp_001.empty_display_type = 'ARROWS'
ob_lamp_001.color = (0.0, 0.0, 0.0, 0.0)
ob_lamp_001.lineart.crease_threshold = 0.0
_c = ob_lamp_001.constraints.new('TRACK_TO'); _c.name = 'TrackTo'
_c.target = ob_rotationcontrol_001
ob_lamp.parent = ob_rotationcontrol_001
ob_lamp.location = (-1.0, 2.0, 0.8)
ob_lamp.lock_rotations_4d = False
ob_lamp.empty_display_type = 'ARROWS'
ob_lamp.color = (0.0, 0.0, 0.0, 0.0)
ob_lamp.lineart.crease_threshold = 0.0
_c = ob_lamp.constraints.new('TRACK_TO'); _c.name = 'TrackTo'
_c.target = ob_rotationcontrol_001
ob_cube.location = (-15.0, 0.0, 0.9)
ob_cube.lineart.crease_threshold = 0.0
_m = ob_cube.modifiers.new('Displace', 'DISPLACE')
_m.strength = 0.2

# ---- collection membership
col_collection_1.objects.link(ob_plane_1610)
col_collection_1.objects.link(ob_plane_1609)
col_collection_1.objects.link(ob_plane_1608)
col_collection_1.objects.link(ob_plane_1607)
col_collection_1.objects.link(ob_plane_1606)
col_collection_1.objects.link(ob_plane_1605)
col_collection_1.objects.link(ob_plane_1604)
col_collection_1.objects.link(ob_plane_1603)
col_collection_1.objects.link(ob_plane_061)
col_collection_1.objects.link(ob_plane_060)
col_collection_1.objects.link(ob_plane_058)
col_collection_1.objects.link(ob_plane_056)
col_collection_1.objects.link(ob_plane_055)
col_collection_1.objects.link(ob_plane_053)
col_collection_1.objects.link(ob_plane_052)
col_collection_1.objects.link(ob_plane_051)
col_collection_1.objects.link(ob_plane_050)
col_collection_1.objects.link(ob_plane_049)
col_collection_1.objects.link(ob_plane_033)
col_collection_1.objects.link(ob_plane_000)
col_collection_1.objects.link(ob_plane_016)
col_collection_1.objects.link(ob_plane_048)
col_collection_1.objects.link(ob_plane_047)
col_collection_1.objects.link(ob_plane_046)
col_collection_1.objects.link(ob_plane_045)
col_collection_1.objects.link(ob_plane_044)
col_collection_1.objects.link(ob_plane_043)
col_collection_1.objects.link(ob_plane_042)
col_collection_1.objects.link(ob_plane_041)
col_collection_1.objects.link(ob_plane_040)
col_collection_1.objects.link(ob_plane_039)
col_collection_1.objects.link(ob_plane_038)
col_collection_1.objects.link(ob_plane_037)
col_collection_1.objects.link(ob_plane_036)
col_collection_1.objects.link(ob_plane_035)
col_collection_1.objects.link(ob_plane_028)
col_collection_1.objects.link(ob_plane_021)
col_collection_1.objects.link(ob_plane_019)
col_collection_1.objects.link(ob_plane_015)
col_collection_1.objects.link(ob_plane_010)
col_collection_1.objects.link(ob_plane_009)
col_collection_1.objects.link(ob_plane_008)
col_collection_1.objects.link(ob_plane_007)
col_collection_1.objects.link(ob_plane_006)
col_collection_1.objects.link(ob_plane_005)
col_collection_1.objects.link(ob_plane_004)
col_collection_1.objects.link(ob_plane_003)
col_collection_1.objects.link(ob_plane_002)
col_collection_1.objects.link(ob_plane_032)
col_collection_1.objects.link(ob_plane_024)
col_collection_1.objects.link(ob_plane_023)
col_collection_1.objects.link(ob_plane_014)
col_collection_1.objects.link(ob_plane_031)
col_collection_1.objects.link(ob_plane_030)
col_collection_1.objects.link(ob_plane_029)
col_collection_1.objects.link(ob_plane_027)
col_collection_1.objects.link(ob_plane_026)
col_collection_1.objects.link(ob_plane_025)
col_collection_1.objects.link(ob_plane_022)
col_collection_1.objects.link(ob_plane_018)
col_collection_1.objects.link(ob_plane_012)
col_collection_1.objects.link(ob_plane_013)
col_collection_1.objects.link(ob_plane_017)
col_collection_1.objects.link(ob_plane_011)
col_collection_1.objects.link(ob_plane_1602)
col_collection_1.objects.link(ob_plane_1572)
col_collection_1.objects.link(ob_plane_1571)
col_collection_1.objects.link(ob_plane_1570)
col_collection_1.objects.link(ob_plane_1568)
col_collection_1.objects.link(ob_plane_1562)
col_collection_1.objects.link(ob_plane_1561)
col_collection_1.objects.link(ob_plane_1560)
col_collection_1.objects.link(ob_plane_1559)
col_collection_1.objects.link(ob_plane_1552)
col_collection_1.objects.link(ob_plane_1551)
col_collection_1.objects.link(ob_plane_1548)
col_collection_1.objects.link(ob_plane_1547)
col_collection_1.objects.link(ob_rotationcontrol_001)
col_collection_1.objects.link(ob_cameratarget)
col_collection_1.objects.link(ob_camera)
col_collection_1.objects.link(ob_lamp_001)
col_collection_1.objects.link(ob_lamp)
col_collection_1.objects.link(ob_cube)

# ---- scene / render settings (as saved in the file)
scene.camera = ob_camera
scene.frame_start = 1; scene.frame_end = 4; scene.frame_set(4)
scene.render.engine = 'BLENDER_EEVEE_NEXT'
scene.render.image_settings.compression = 90
scene.render.resolution_x = 256
scene.render.resolution_y = 512
scene.render.dither_intensity = 0.0
scene.render.bake_margin = 2
scene.render.bake_bias = 0.0
scene.cycles.use_denoising = False
scene.cycles.samples = 10
scene.cycles.sampling_pattern = 'TABULATED_SOBOL'
scene.cycles.light_sampling_threshold = 0.0
scene.cycles.use_adaptive_sampling = False
scene.cycles.use_light_tree = False
scene.cycles.blur_glossy = 0.0
scene.cycles.volume_bounces = 1
scene.cycles.pixel_filter_type = 'GAUSSIAN'
scene.cycles.sample_clamp_indirect = 0.0
scene.view_settings.view_transform = 'Standard'
bpy.context.view_layer.update()
